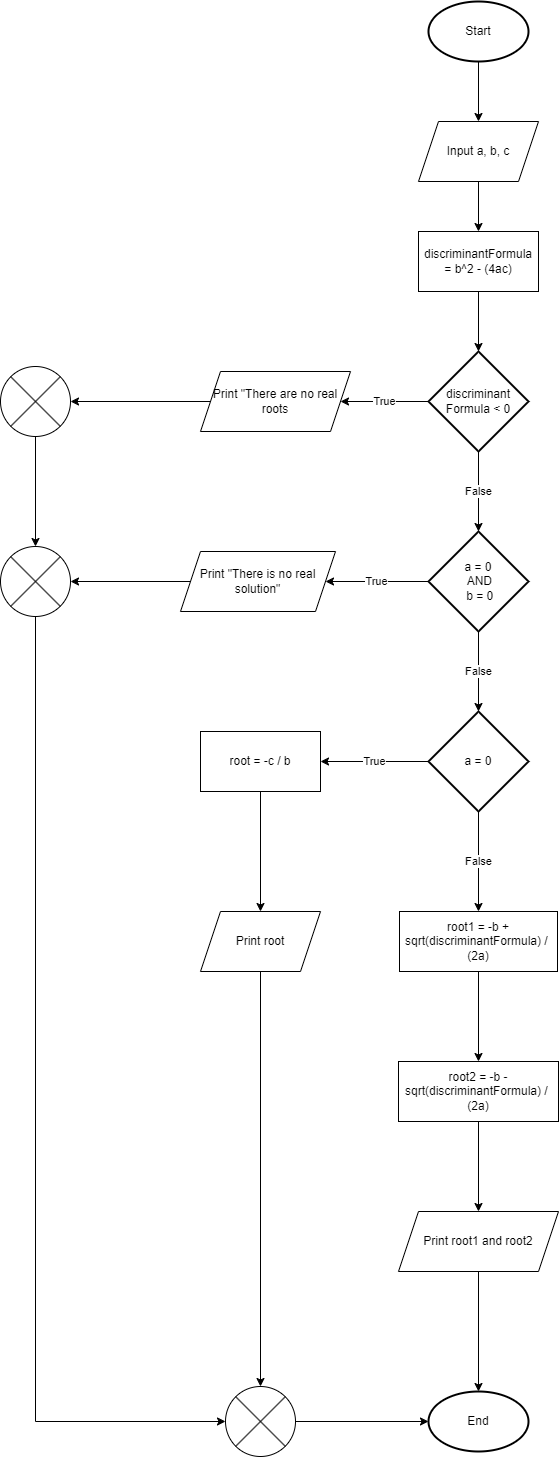

The diagram above was exported from draw.io. Its source (the exported page's mxGraphModel, read from the mxfile embedded in the PNG):
<mxGraphModel dx="1900" dy="1721" grid="1" gridSize="10" guides="1" tooltips="1" connect="1" arrows="1" fold="1" page="1" pageScale="1" pageWidth="850" pageHeight="1100" math="0" shadow="0">
  <root>
    <mxCell id="0" />
    <mxCell id="1" parent="0" />
    <mxCell id="9kPfwRC2RUQ0sxL42Sbs-6" value="" style="edgeStyle=orthogonalEdgeStyle;rounded=0;orthogonalLoop=1;jettySize=auto;html=1;" edge="1" parent="1" source="9kPfwRC2RUQ0sxL42Sbs-1" target="9kPfwRC2RUQ0sxL42Sbs-5">
      <mxGeometry relative="1" as="geometry" />
    </mxCell>
    <mxCell id="9kPfwRC2RUQ0sxL42Sbs-1" value="Start" style="strokeWidth=2;html=1;shape=mxgraph.flowchart.start_1;whiteSpace=wrap;" vertex="1" parent="1">
      <mxGeometry x="228" width="100" height="60" as="geometry" />
    </mxCell>
    <mxCell id="9kPfwRC2RUQ0sxL42Sbs-2" value="End" style="strokeWidth=2;html=1;shape=mxgraph.flowchart.start_1;whiteSpace=wrap;" vertex="1" parent="1">
      <mxGeometry x="228" y="1390" width="100" height="60" as="geometry" />
    </mxCell>
    <mxCell id="9kPfwRC2RUQ0sxL42Sbs-8" value="" style="edgeStyle=orthogonalEdgeStyle;rounded=0;orthogonalLoop=1;jettySize=auto;html=1;" edge="1" parent="1" source="9kPfwRC2RUQ0sxL42Sbs-5" target="9kPfwRC2RUQ0sxL42Sbs-7">
      <mxGeometry relative="1" as="geometry" />
    </mxCell>
    <mxCell id="9kPfwRC2RUQ0sxL42Sbs-5" value="Input a, b, c" style="shape=parallelogram;perimeter=parallelogramPerimeter;whiteSpace=wrap;html=1;fixedSize=1;" vertex="1" parent="1">
      <mxGeometry x="218" y="120" width="120" height="60" as="geometry" />
    </mxCell>
    <mxCell id="9kPfwRC2RUQ0sxL42Sbs-10" value="" style="edgeStyle=orthogonalEdgeStyle;rounded=0;orthogonalLoop=1;jettySize=auto;html=1;" edge="1" parent="1" source="9kPfwRC2RUQ0sxL42Sbs-7" target="9kPfwRC2RUQ0sxL42Sbs-9">
      <mxGeometry relative="1" as="geometry" />
    </mxCell>
    <mxCell id="9kPfwRC2RUQ0sxL42Sbs-7" value="discriminantFormula = b^2 - (4ac)" style="rounded=0;whiteSpace=wrap;html=1;" vertex="1" parent="1">
      <mxGeometry x="218" y="230" width="120" height="60" as="geometry" />
    </mxCell>
    <mxCell id="9kPfwRC2RUQ0sxL42Sbs-12" value="True" style="edgeStyle=orthogonalEdgeStyle;rounded=0;orthogonalLoop=1;jettySize=auto;html=1;" edge="1" parent="1" source="9kPfwRC2RUQ0sxL42Sbs-9" target="9kPfwRC2RUQ0sxL42Sbs-11">
      <mxGeometry relative="1" as="geometry" />
    </mxCell>
    <mxCell id="9kPfwRC2RUQ0sxL42Sbs-15" value="False" style="edgeStyle=orthogonalEdgeStyle;rounded=0;orthogonalLoop=1;jettySize=auto;html=1;" edge="1" parent="1" source="9kPfwRC2RUQ0sxL42Sbs-9" target="9kPfwRC2RUQ0sxL42Sbs-14">
      <mxGeometry relative="1" as="geometry" />
    </mxCell>
    <mxCell id="9kPfwRC2RUQ0sxL42Sbs-9" value="discriminant&lt;br&gt;Formula &amp;lt; 0" style="strokeWidth=2;html=1;shape=mxgraph.flowchart.decision;whiteSpace=wrap;" vertex="1" parent="1">
      <mxGeometry x="228" y="350" width="100" height="100" as="geometry" />
    </mxCell>
    <mxCell id="9kPfwRC2RUQ0sxL42Sbs-38" style="edgeStyle=orthogonalEdgeStyle;rounded=0;orthogonalLoop=1;jettySize=auto;html=1;" edge="1" parent="1" source="9kPfwRC2RUQ0sxL42Sbs-11" target="9kPfwRC2RUQ0sxL42Sbs-37">
      <mxGeometry relative="1" as="geometry" />
    </mxCell>
    <mxCell id="9kPfwRC2RUQ0sxL42Sbs-11" value="Print &quot;There are no real roots" style="shape=parallelogram;perimeter=parallelogramPerimeter;whiteSpace=wrap;html=1;fixedSize=1;" vertex="1" parent="1">
      <mxGeometry y="370" width="150" height="60" as="geometry" />
    </mxCell>
    <mxCell id="9kPfwRC2RUQ0sxL42Sbs-17" value="True" style="edgeStyle=orthogonalEdgeStyle;rounded=0;orthogonalLoop=1;jettySize=auto;html=1;" edge="1" parent="1" source="9kPfwRC2RUQ0sxL42Sbs-14" target="9kPfwRC2RUQ0sxL42Sbs-16">
      <mxGeometry relative="1" as="geometry" />
    </mxCell>
    <mxCell id="9kPfwRC2RUQ0sxL42Sbs-25" value="False" style="edgeStyle=orthogonalEdgeStyle;rounded=0;orthogonalLoop=1;jettySize=auto;html=1;" edge="1" parent="1" source="9kPfwRC2RUQ0sxL42Sbs-14" target="9kPfwRC2RUQ0sxL42Sbs-19">
      <mxGeometry relative="1" as="geometry" />
    </mxCell>
    <mxCell id="9kPfwRC2RUQ0sxL42Sbs-14" value="a = 0&lt;br&gt;&amp;nbsp;AND&lt;br&gt;&amp;nbsp;b = 0" style="strokeWidth=2;html=1;shape=mxgraph.flowchart.decision;whiteSpace=wrap;" vertex="1" parent="1">
      <mxGeometry x="228" y="530" width="100" height="100" as="geometry" />
    </mxCell>
    <mxCell id="9kPfwRC2RUQ0sxL42Sbs-40" style="edgeStyle=orthogonalEdgeStyle;rounded=0;orthogonalLoop=1;jettySize=auto;html=1;" edge="1" parent="1" source="9kPfwRC2RUQ0sxL42Sbs-16" target="9kPfwRC2RUQ0sxL42Sbs-39">
      <mxGeometry relative="1" as="geometry" />
    </mxCell>
    <mxCell id="9kPfwRC2RUQ0sxL42Sbs-16" value="Print &quot;There is no real solution&quot;" style="shape=parallelogram;perimeter=parallelogramPerimeter;whiteSpace=wrap;html=1;fixedSize=1;" vertex="1" parent="1">
      <mxGeometry x="-20" y="550" width="155" height="60" as="geometry" />
    </mxCell>
    <mxCell id="9kPfwRC2RUQ0sxL42Sbs-21" value="True" style="edgeStyle=orthogonalEdgeStyle;rounded=0;orthogonalLoop=1;jettySize=auto;html=1;" edge="1" parent="1" source="9kPfwRC2RUQ0sxL42Sbs-19" target="9kPfwRC2RUQ0sxL42Sbs-20">
      <mxGeometry relative="1" as="geometry" />
    </mxCell>
    <mxCell id="9kPfwRC2RUQ0sxL42Sbs-27" value="False" style="edgeStyle=orthogonalEdgeStyle;rounded=0;orthogonalLoop=1;jettySize=auto;html=1;" edge="1" parent="1" source="9kPfwRC2RUQ0sxL42Sbs-19" target="9kPfwRC2RUQ0sxL42Sbs-26">
      <mxGeometry relative="1" as="geometry" />
    </mxCell>
    <mxCell id="9kPfwRC2RUQ0sxL42Sbs-19" value="a = 0" style="strokeWidth=2;html=1;shape=mxgraph.flowchart.decision;whiteSpace=wrap;" vertex="1" parent="1">
      <mxGeometry x="228" y="710" width="100" height="100" as="geometry" />
    </mxCell>
    <mxCell id="9kPfwRC2RUQ0sxL42Sbs-24" value="" style="edgeStyle=orthogonalEdgeStyle;rounded=0;orthogonalLoop=1;jettySize=auto;html=1;" edge="1" parent="1" source="9kPfwRC2RUQ0sxL42Sbs-20" target="9kPfwRC2RUQ0sxL42Sbs-23">
      <mxGeometry relative="1" as="geometry" />
    </mxCell>
    <mxCell id="9kPfwRC2RUQ0sxL42Sbs-20" value="root = -c / b" style="rounded=0;whiteSpace=wrap;html=1;" vertex="1" parent="1">
      <mxGeometry y="730" width="120" height="60" as="geometry" />
    </mxCell>
    <mxCell id="9kPfwRC2RUQ0sxL42Sbs-23" value="Print root" style="shape=parallelogram;perimeter=parallelogramPerimeter;whiteSpace=wrap;html=1;fixedSize=1;" vertex="1" parent="1">
      <mxGeometry y="910" width="120" height="60" as="geometry" />
    </mxCell>
    <mxCell id="9kPfwRC2RUQ0sxL42Sbs-31" value="" style="edgeStyle=orthogonalEdgeStyle;rounded=0;orthogonalLoop=1;jettySize=auto;html=1;" edge="1" parent="1" source="9kPfwRC2RUQ0sxL42Sbs-26" target="9kPfwRC2RUQ0sxL42Sbs-28">
      <mxGeometry relative="1" as="geometry" />
    </mxCell>
    <mxCell id="9kPfwRC2RUQ0sxL42Sbs-26" value="root1 = -b +&lt;br&gt;sqrt(discriminantFormula) /&amp;nbsp;&lt;br&gt;(2a)" style="rounded=0;whiteSpace=wrap;html=1;" vertex="1" parent="1">
      <mxGeometry x="199" y="910" width="158" height="60" as="geometry" />
    </mxCell>
    <mxCell id="9kPfwRC2RUQ0sxL42Sbs-33" value="" style="edgeStyle=orthogonalEdgeStyle;rounded=0;orthogonalLoop=1;jettySize=auto;html=1;" edge="1" parent="1" source="9kPfwRC2RUQ0sxL42Sbs-28" target="9kPfwRC2RUQ0sxL42Sbs-32">
      <mxGeometry relative="1" as="geometry" />
    </mxCell>
    <mxCell id="9kPfwRC2RUQ0sxL42Sbs-28" value="root2 = -b -&lt;br&gt;sqrt(discriminantFormula) /&amp;nbsp;&lt;br&gt;(2a)" style="rounded=0;whiteSpace=wrap;html=1;" vertex="1" parent="1">
      <mxGeometry x="198" y="1060" width="160" height="60" as="geometry" />
    </mxCell>
    <mxCell id="9kPfwRC2RUQ0sxL42Sbs-34" style="edgeStyle=orthogonalEdgeStyle;rounded=0;orthogonalLoop=1;jettySize=auto;html=1;" edge="1" parent="1" source="9kPfwRC2RUQ0sxL42Sbs-32" target="9kPfwRC2RUQ0sxL42Sbs-2">
      <mxGeometry relative="1" as="geometry" />
    </mxCell>
    <mxCell id="9kPfwRC2RUQ0sxL42Sbs-32" value="Print root1 and root2" style="shape=parallelogram;perimeter=parallelogramPerimeter;whiteSpace=wrap;html=1;fixedSize=1;" vertex="1" parent="1">
      <mxGeometry x="198" y="1210" width="160" height="60" as="geometry" />
    </mxCell>
    <mxCell id="9kPfwRC2RUQ0sxL42Sbs-46" value="" style="edgeStyle=orthogonalEdgeStyle;rounded=0;orthogonalLoop=1;jettySize=auto;html=1;" edge="1" parent="1" source="9kPfwRC2RUQ0sxL42Sbs-37" target="9kPfwRC2RUQ0sxL42Sbs-39">
      <mxGeometry relative="1" as="geometry" />
    </mxCell>
    <mxCell id="9kPfwRC2RUQ0sxL42Sbs-37" value="" style="verticalLabelPosition=bottom;verticalAlign=top;html=1;shape=mxgraph.flowchart.or;" vertex="1" parent="1">
      <mxGeometry x="-200" y="365" width="70" height="70" as="geometry" />
    </mxCell>
    <mxCell id="9kPfwRC2RUQ0sxL42Sbs-39" value="" style="verticalLabelPosition=bottom;verticalAlign=top;html=1;shape=mxgraph.flowchart.or;" vertex="1" parent="1">
      <mxGeometry x="-200" y="545" width="70" height="70" as="geometry" />
    </mxCell>
    <mxCell id="9kPfwRC2RUQ0sxL42Sbs-45" style="edgeStyle=orthogonalEdgeStyle;rounded=0;orthogonalLoop=1;jettySize=auto;html=1;" edge="1" parent="1" source="9kPfwRC2RUQ0sxL42Sbs-43" target="9kPfwRC2RUQ0sxL42Sbs-2">
      <mxGeometry relative="1" as="geometry" />
    </mxCell>
    <mxCell id="9kPfwRC2RUQ0sxL42Sbs-43" value="" style="verticalLabelPosition=bottom;verticalAlign=top;html=1;shape=mxgraph.flowchart.or;" vertex="1" parent="1">
      <mxGeometry x="25" y="1385" width="70" height="70" as="geometry" />
    </mxCell>
    <mxCell id="9kPfwRC2RUQ0sxL42Sbs-44" style="edgeStyle=orthogonalEdgeStyle;rounded=0;orthogonalLoop=1;jettySize=auto;html=1;entryX=0.5;entryY=0;entryDx=0;entryDy=0;entryPerimeter=0;" edge="1" parent="1" source="9kPfwRC2RUQ0sxL42Sbs-23" target="9kPfwRC2RUQ0sxL42Sbs-43">
      <mxGeometry relative="1" as="geometry" />
    </mxCell>
    <mxCell id="9kPfwRC2RUQ0sxL42Sbs-48" style="edgeStyle=orthogonalEdgeStyle;rounded=0;orthogonalLoop=1;jettySize=auto;html=1;entryX=0;entryY=0.5;entryDx=0;entryDy=0;entryPerimeter=0;exitX=0.5;exitY=1;exitDx=0;exitDy=0;exitPerimeter=0;" edge="1" parent="1" source="9kPfwRC2RUQ0sxL42Sbs-39" target="9kPfwRC2RUQ0sxL42Sbs-43">
      <mxGeometry relative="1" as="geometry">
        <mxPoint x="-165" y="795" as="sourcePoint" />
        <Array as="points">
          <mxPoint x="-165" y="1420" />
        </Array>
      </mxGeometry>
    </mxCell>
  </root>
</mxGraphModel>